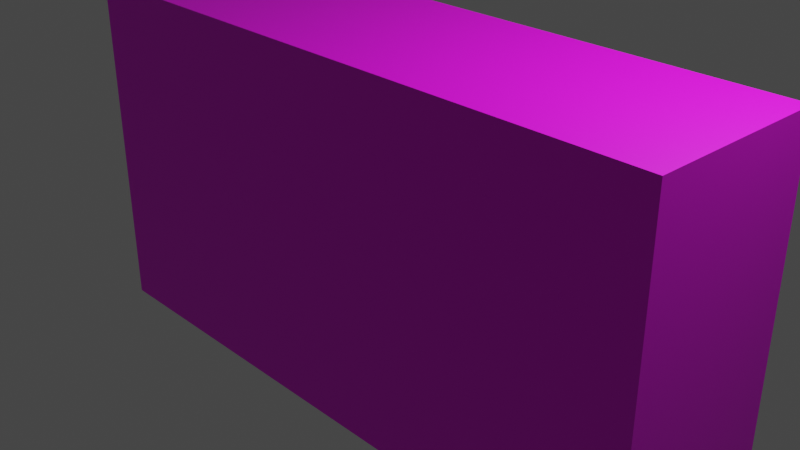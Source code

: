 # Source: ArrivalTimeSign.blend  (saved by Blender 3.4.6; exported with 4.5.12 LTS)
import bpy
from mathutils import Matrix  # noqa: F401  (used for matrix-valued properties, if any)

bpy.ops.wm.read_factory_settings(use_empty=True)
scene = bpy.context.scene
scene.name = 'Scene'

# ---- collections
col_collection = bpy.data.collections.new('Collection'); scene.collection.children.link(col_collection)

# ---- images (referenced by path relative to the original .blend; pixels are not part of the script)
import os
ASSET_DIR = os.environ.get("B2B_ASSET_DIR", "")  # directory of the original .blend (textures are referenced by path, not embedded)
HERE = os.path.dirname(os.path.abspath(__file__))  # packed textures are extracted next to this script under _unpacked/

def load_image(name, relpath, width, height, colorspace="sRGB"):
    """Load a texture the original file referenced (path relative to the .blend, or extracted next to this script)."""
    p = next((c for c in (os.path.join(HERE, relpath), os.path.join(ASSET_DIR, relpath)) if relpath and os.path.exists(c)), "")
    if p:
        img = bpy.data.images.load(p, check_existing=True)
        img.name = name
    else:  # same state as the original file: an image datablock whose file is absent (Cycles renders it pink)
        img = bpy.data.images.new(name, width, height)
        img.source = "FILE"
        img.filepath = "//" + (relpath or name)
    img.colorspace_settings.name = colorspace
    return img
img_arrivaltimesign_emissive_png = load_image('ArrivalTimeSign_Emissive.png', 'ArrivalTimeSign_Emissive.png', 1024, 1024, 'sRGB')

# ---- materials (node trees are filled in below, after node groups)
mat_material = bpy.data.materials.new('Material')
mat_material.alpha_threshold = 0.0
mat_material.use_transparent_shadow = False
mat_material.roughness = 0.5
mat_material.line_color = (0.0, 0.0, 0.0, 1.0)

# ---- material node trees
mat_material.use_nodes = True; mat_material.node_tree.nodes.clear()
_N = mat_material.node_tree.nodes; _L = mat_material.node_tree.links
n0 = _N.new('ShaderNodeOutputMaterial'); n0.name = 'Material Output'; n0.location = (300, 300)
n1 = _N.new('ShaderNodeBsdfPrincipled'); n1.name = 'Principled BSDF'; n1.location = (10, 300)
n1.distribution = 'GGX'
n1.subsurface_method = 'RANDOM_WALK_SKIN'
n1.inputs[3].default_value = 1.45
n1.inputs[27].default_value = (0.0, 0.0, 0.0, 1.0)
n1.inputs[28].default_value = 1.0
n2 = _N.new('ShaderNodeTexImage'); n2.name = 'Image Texture'; n2.location = (-280, 275)
n2.image = img_arrivaltimesign_emissive_png
_L.new(n1.outputs[0], n0.inputs[0])
_L.new(n2.outputs[0], n1.inputs[0])
n0.is_active_output = True

# ---- world
world_world = bpy.data.worlds.new('World'); scene.world = world_world
world_world.use_nodes = True; world_world.node_tree.nodes.clear()
_N = world_world.node_tree.nodes; _L = world_world.node_tree.links
n0 = _N.new('ShaderNodeOutputWorld'); n0.name = 'World Output'; n0.location = (300, 300)
n1 = _N.new('ShaderNodeBackground'); n1.name = 'Background'; n1.location = (10, 300)
n1.inputs[0].default_value = (0.05088, 0.05088, 0.05088, 1.0)
_L.new(n1.outputs[0], n0.inputs[0])
n0.is_active_output = True
world_world.color = (0.05088, 0.05088, 0.05088)
world_world.use_sun_shadow = False
world_world.sun_shadow_jitter_overblur = 0.0

# ---- cameras
cam_camera = bpy.data.cameras.new('Camera')
cam_camera.clip_end = 100.0
cam_camera.ortho_scale = 7.314

# ---- lights
light_light = bpy.data.lights.new('Light', 'POINT')
light_light.transmission_factor = 0.0
light_light.energy = 1000.0
light_light.shadow_soft_size = 0.1
light_light.shadow_maximum_resolution = 0.006
light_light.use_absolute_resolution = True

# ---- meshes
me_cube = bpy.data.meshes.new('Cube')
me_cube.from_pydata([(3.627, 1.0, 1.95), (3.627, 1.0, -1.95), (3.627, -1.0, 1.95), (3.627, -1.0, -1.95), (-3.627, 1.0, 1.95), (-3.627, 1.0, -1.95), (-3.627, -1.0, 1.95), (-3.627, -1.0, -1.95)], [], [(0, 4, 6, 2), (3, 2, 6, 7), (7, 6, 4, 5), (5, 1, 3, 7), (1, 0, 2, 3), (5, 4, 0, 1)])
_uv = me_cube.uv_layers.new(name='UVMap')
_uv.uv.foreach_set('vector', [0.625, 0.5, 0.875, 0.5, 0.875, 0.75, 0.625, 0.75, 0.375, 0.75, 0.625, 0.75, 0.625, 1.0, 0.375, 1.0, 0.375, 0.0, 0.625, 0.0, 0.625, 0.25, 0.375, 0.25, 0.125, 0.5, 0.375, 0.5, 0.375, 0.75, 0.125, 0.75, 0.375, 0.5, 0.625, 0.5, 0.625, 0.75, 0.375, 0.75, 0.375, 0.25, 0.625, 0.25, 0.625, 0.5, 0.375, 0.5])
me_cube.materials.append(mat_material)
me_cube.use_mirror_vertex_groups = False
me_cube.update()

# ---- objects
ob_cube = bpy.data.objects.new('Cube', me_cube)
ob_light = bpy.data.objects.new('Light', light_light)
ob_camera = bpy.data.objects.new('Camera', cam_camera)

# ---- transforms, parenting, visibility, modifiers, constraints
ob_cube.location = (0.0, 0.0, 0.0)
ob_cube.lock_rotations_4d = False
ob_cube.empty_display_type = 'ARROWS'
ob_cube.lineart.crease_threshold = 0.0
ob_light.location = (4.076, 1.005, 5.904)
ob_light.rotation_euler = (0.6503, 0.05522, 1.866)
ob_light.lock_rotations_4d = False
ob_light.empty_display_type = 'ARROWS'
ob_light.color = (0.0, 0.0, 0.0, 0.0)
ob_light.lineart.crease_threshold = 0.0
ob_camera.location = (7.359, -6.926, 4.958)
ob_camera.rotation_euler = (1.109, 0.0, 0.8149)
ob_camera.lock_rotations_4d = False
ob_camera.empty_display_type = 'ARROWS'
ob_camera.color = (0.0, 0.0, 0.0, 0.0)
ob_camera.display_type = 'WIRE'
ob_camera.lineart.crease_threshold = 0.0

# ---- collection membership
col_collection.objects.link(ob_cube)
col_collection.objects.link(ob_light)
col_collection.objects.link(ob_camera)

# ---- scene / render settings (as saved in the file)
scene.camera = ob_camera
scene.frame_start = 1; scene.frame_end = 250; scene.frame_set(1)
scene.render.engine = 'BLENDER_EEVEE_NEXT'
scene.cycles.sampling_pattern = 'TABULATED_SOBOL'
scene.cycles.use_light_tree = False
scene.view_settings.view_transform = 'Filmic'
bpy.context.view_layer.update()
